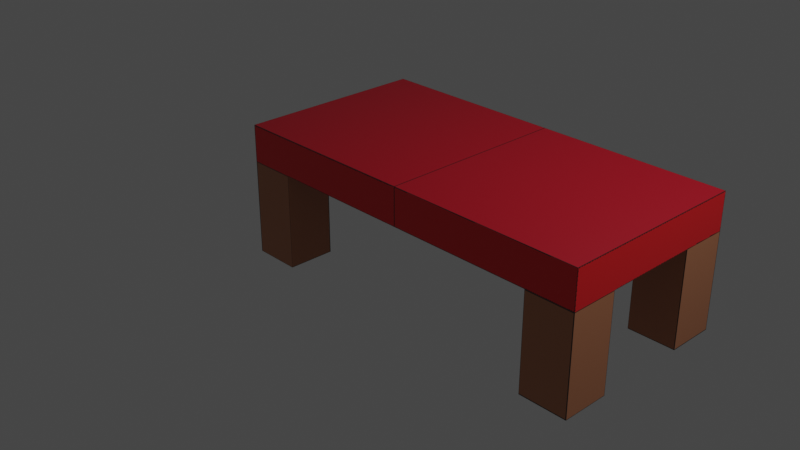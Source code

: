 # Source: bed.blend  (saved by Blender 2.83.19; exported with 4.5.12 LTS)
import bpy
from mathutils import Matrix  # noqa: F401  (used for matrix-valued properties, if any)

bpy.ops.wm.read_factory_settings(use_empty=True)
scene = bpy.context.scene
scene.name = 'Scene'

# ---- collections
col_collection = bpy.data.collections.new('Collection'); scene.collection.children.link(col_collection)

# ---- images (referenced by path relative to the original .blend; pixels are not part of the script)
import os
ASSET_DIR = os.environ.get("B2B_ASSET_DIR", "")  # directory of the original .blend (textures are referenced by path, not embedded)
HERE = os.path.dirname(os.path.abspath(__file__))  # packed textures are extracted next to this script under _unpacked/

def load_image(name, relpath, width, height, colorspace="sRGB"):
    """Load a texture the original file referenced (path relative to the .blend, or extracted next to this script)."""
    p = next((c for c in (os.path.join(HERE, relpath), os.path.join(ASSET_DIR, relpath)) if relpath and os.path.exists(c)), "")
    if p:
        img = bpy.data.images.load(p, check_existing=True)
        img.name = name
    else:  # same state as the original file: an image datablock whose file is absent (Cycles renders it pink)
        img = bpy.data.images.new(name, width, height)
        img.source = "FILE"
        img.filepath = "//" + (relpath or name)
    img.colorspace_settings.name = colorspace
    return img
img_bed_png = load_image('bed.png', '_unpacked/bed.ac183e70.png', 1024, 1024, 'sRGB')

# ---- materials (node trees are filled in below, after node groups)
mat_material = bpy.data.materials.new('Material')
mat_material.alpha_threshold = 0.0
mat_material.use_transparent_shadow = False
mat_material.line_color = (0.0, 0.0, 0.0, 1.0)

# ---- material node trees
mat_material.use_nodes = True; mat_material.node_tree.nodes.clear()
_N = mat_material.node_tree.nodes; _L = mat_material.node_tree.links
n0 = _N.new('ShaderNodeOutputMaterial'); n0.name = 'Material Output'; n0.location = (300, 300)
n1 = _N.new('ShaderNodeBsdfPrincipled'); n1.name = 'Principled BSDF'; n1.location = (10, 300)
n1.distribution = 'GGX'
n1.subsurface_method = 'BURLEY'
n1.inputs[2].default_value = 0.4
n1.inputs[3].default_value = 1.45
n1.inputs[27].default_value = (0.0, 0.0, 0.0, 1.0)
n1.inputs[28].default_value = 1.0
n2 = _N.new('ShaderNodeTexImage'); n2.name = 'Image Texture'; n2.location = (-492, 205)
n2.image = img_bed_png
_L.new(n1.outputs[0], n0.inputs[0])
_L.new(n2.outputs[0], n1.inputs[0])
n0.is_active_output = True

# ---- world
world_world = bpy.data.worlds.new('World'); scene.world = world_world
world_world.use_nodes = True; world_world.node_tree.nodes.clear()
_N = world_world.node_tree.nodes; _L = world_world.node_tree.links
n0 = _N.new('ShaderNodeOutputWorld'); n0.name = 'World Output'; n0.location = (300, 300)
n1 = _N.new('ShaderNodeBackground'); n1.name = 'Background'; n1.location = (10, 300)
n1.inputs[0].default_value = (0.05088, 0.05088, 0.05088, 1.0)
_L.new(n1.outputs[0], n0.inputs[0])
n0.is_active_output = True
world_world.color = (0.05088, 0.05088, 0.05088)
world_world.use_sun_shadow = False
world_world.sun_shadow_jitter_overblur = 0.0

# ---- cameras
cam_camera = bpy.data.cameras.new('Camera')
cam_camera.clip_end = 100.0
cam_camera.ortho_scale = 7.314

# ---- lights
light_light = bpy.data.lights.new('Light', 'POINT')
light_light.transmission_factor = 0.0
light_light.energy = 1000.0
light_light.shadow_soft_size = 0.1
light_light.shadow_maximum_resolution = 0.006
light_light.use_absolute_resolution = True

# ---- meshes
me_cube = bpy.data.meshes.new('Cube')
me_cube.from_pydata([(1.0, 1.0, 1.0), (1.0, 1.0, 0.6127), (1.0, -1.0, 1.0), (1.0, -1.0, 0.6127), (-1.0, 1.0, 1.0), (-1.0, 1.0, 0.6127), (-1.0, -1.0, 1.0), (-1.0, -1.0, 0.6127), (3.0, 1.0, 1.0), (3.0, 1.0, 0.6127), (3.0, -1.0, 1.0), (3.0, -1.0, 0.6127), (3.0, 0.5, -0.3873), (-1.0, 1.0, -0.3873), (-0.5, 1.0, -0.3873), (-1.0, -1.0, -0.3873), (3.0, -1.0, -0.3873), (-1.0, -0.5, 0.6127), (-0.5, 1.0, 0.6127), (3.0, 0.5, 0.6127), (2.5, -1.0, 0.6127), (-1.0, 0.5, 0.6127), (-0.5, -1.0, 0.6127), (3.0, -0.5, 0.6127), (2.5, 1.0, 0.6127), (-1.0, -0.5, -0.3873), (2.5, -1.0, -0.3873), (3.0, 1.0, -0.3873), (-0.5, 0.5, 0.6127), (-0.5, -0.5, 0.6127), (2.5, -0.5, 0.6127), (2.5, 0.5, 0.6127), (-1.0, 0.5, -0.3873), (-0.5, -1.0, -0.3873), (3.0, -0.5, -0.3873), (2.5, 1.0, -0.3873), (-0.5, 0.5, -0.3873), (-0.5, -0.5, -0.3873), (2.5, -0.5, -0.3873), (2.5, 0.5, -0.3873)], [], [(0, 4, 6, 2), (3, 2, 6, 7, 22), (7, 6, 4, 5, 21, 17), (2, 3, 20, 11, 10), (5, 4, 0, 1, 18), (9, 8, 10, 11, 23, 19), (1, 0, 8, 9, 24), (9, 19, 12, 27), (0, 2, 10, 8), (30, 23, 34, 38), (26, 38, 34, 16), (7, 17, 25, 15), (31, 24, 35, 39), (1, 3, 22, 29, 28, 18), (17, 29, 37, 25), (24, 9, 27, 35), (25, 37, 33, 15), (1, 24, 31, 30, 20, 3), (11, 20, 26, 16), (13, 14, 36, 32), (39, 35, 27, 12), (28, 29, 17, 21), (30, 31, 19, 23), (5, 18, 14, 13), (20, 30, 38, 26), (18, 28, 36, 14), (21, 5, 13, 32), (28, 21, 32, 36), (22, 7, 15, 33), (19, 31, 39, 12), (29, 22, 33, 37), (23, 11, 16, 34)])
_uv = me_cube.uv_layers.new(name='UVMap')
_uv.uv.foreach_set('vector', [0.2932, 0.7068, 0.5861, 0.7068, 0.5861, 0.9997, 0.2932, 0.9997, 0.0003349, 0.4001, 0.0623, 0.3881, 0.1703, 0.6642, 0.1517, 0.7037, 0.09437, 0.6479, 0.1517, 0.7037, 0.1703, 0.6642, 0.3972, 0.6018, 0.4357, 0.6313, 0.368, 0.6798, 0.2243, 0.7061, 0.0623, 0.3881, 0.0003349, 0.4001, 0.0003349, 0.1509, 0.02632, 0.07514, 0.06478, 0.1046, 0.4357, 0.6313, 0.3972, 0.6018, 0.3997, 0.3183, 0.4616, 0.3063, 0.4616, 0.5556, 0.3103, 0.00278, 0.2917, 0.04227, 0.06478, 0.1046, 0.02632, 0.07514, 0.09403, 0.02661, 0.2376, 0.0003349, 0.4616, 0.3063, 0.3997, 0.3183, 0.2917, 0.04227, 0.3103, 0.00278, 0.3676, 0.05854, 0.7559, 0.5162, 0.7559, 0.443, 0.9023, 0.443, 0.9023, 0.5162, 0.2932, 0.7068, 0.2932, 0.9997, 0.0003349, 0.9997, 0.0003349, 0.7068, 0.7559, 0.2945, 0.7559, 0.2213, 0.9023, 0.2213, 0.9023, 0.2945, 0.9762, 0.2213, 0.9762, 0.2945, 0.903, 0.2945, 0.903, 0.2213, 0.7565, 0.9549, 0.7565, 0.8816, 0.903, 0.8816, 0.903, 0.9549, 0.7565, 0.881, 0.7565, 0.8078, 0.903, 0.8078, 0.903, 0.881, 0.7552, 0.2932, 0.4623, 0.2932, 0.4623, 0.07355, 0.5355, 0.07355, 0.682, 0.07355, 0.7552, 0.07355, 0.7559, 0.2207, 0.7559, 0.1474, 0.9023, 0.1474, 0.9023, 0.2207, 0.6094, 0.66, 0.6094, 0.5868, 0.7559, 0.5868, 0.7559, 0.66, 0.903, 0.0003349, 0.903, 0.07355, 0.8297, 0.07355, 0.8297, 0.0003349, 0.7552, 0.2932, 0.7552, 0.5129, 0.682, 0.5129, 0.5355, 0.5129, 0.4623, 0.5129, 0.4623, 0.2932, 0.6094, 0.9549, 0.6094, 0.8816, 0.7559, 0.8816, 0.7559, 0.9549, 0.903, 0.1474, 0.9762, 0.1474, 0.9762, 0.2207, 0.903, 0.2207, 0.9762, 0.2952, 0.9762, 0.3684, 0.903, 0.3684, 0.903, 0.2952, 0.682, 0.07355, 0.5355, 0.07355, 0.5355, 0.0003349, 0.682, 0.0003349, 0.5355, 0.5129, 0.682, 0.5129, 0.682, 0.5861, 0.5355, 0.5861, 0.6094, 0.881, 0.6094, 0.8078, 0.7559, 0.8078, 0.7559, 0.881, 0.7559, 0.3684, 0.7559, 0.2952, 0.9023, 0.2952, 0.9023, 0.3684, 0.7572, 0.7339, 0.7572, 0.6606, 0.9036, 0.6606, 0.9036, 0.7339, 0.4623, 0.66, 0.4623, 0.5868, 0.6088, 0.5868, 0.6088, 0.66, 0.7559, 0.4423, 0.7559, 0.3691, 0.9023, 0.3691, 0.9023, 0.4423, 0.7559, 0.0003349, 0.8291, 0.0003349, 0.8291, 0.1468, 0.7559, 0.1468, 0.7565, 0.66, 0.7565, 0.5868, 0.903, 0.5868, 0.903, 0.66, 0.6094, 0.6606, 0.6826, 0.6606, 0.6826, 0.8071, 0.6094, 0.8071, 0.6833, 0.6606, 0.7565, 0.6606, 0.7565, 0.8071, 0.6833, 0.8071])
me_cube.materials.append(mat_material)
me_cube.use_remesh_preserve_volume = False
me_cube.use_remesh_preserve_attributes = False
me_cube.use_mirror_vertex_groups = False
me_cube.update()

# ---- objects
ob_cube = bpy.data.objects.new('Cube', me_cube)
ob_light = bpy.data.objects.new('Light', light_light)
ob_camera = bpy.data.objects.new('Camera', cam_camera)

# ---- transforms, parenting, visibility, modifiers, constraints
ob_cube.location = (0.0, 0.0, 0.0)
ob_cube.lock_rotations_4d = False
ob_cube.empty_display_type = 'ARROWS'
ob_cube.lineart.crease_threshold = 0.0
ob_light.location = (4.076, 1.005, 5.904)
ob_light.rotation_euler = (0.6503, 0.05522, 1.866)
ob_light.lock_rotations_4d = False
ob_light.empty_display_type = 'ARROWS'
ob_light.color = (0.0, 0.0, 0.0, 0.0)
ob_light.lineart.crease_threshold = 0.0
ob_camera.location = (7.359, -6.926, 4.958)
ob_camera.rotation_euler = (1.109, 0.0, 0.8149)
ob_camera.lock_rotations_4d = False
ob_camera.empty_display_type = 'ARROWS'
ob_camera.color = (0.0, 0.0, 0.0, 0.0)
ob_camera.display_type = 'WIRE'
ob_camera.lineart.crease_threshold = 0.0

# ---- collection membership
col_collection.objects.link(ob_cube)
col_collection.objects.link(ob_light)
col_collection.objects.link(ob_camera)

# ---- scene / render settings (as saved in the file)
scene.camera = ob_camera
scene.frame_start = 1; scene.frame_end = 250; scene.frame_set(1)
scene.render.engine = 'BLENDER_EEVEE_NEXT'
scene.cycles.use_denoising = False
scene.cycles.samples = 128
scene.cycles.sampling_pattern = 'TABULATED_SOBOL'
scene.cycles.use_adaptive_sampling = False
scene.cycles.use_light_tree = False
scene.view_settings.view_transform = 'Filmic'
bpy.context.view_layer.update()
